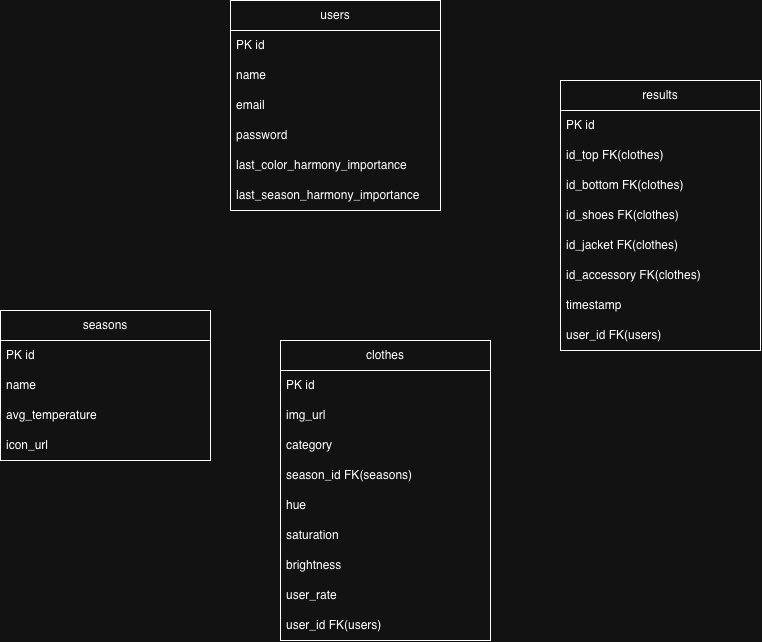

The diagram above was exported from draw.io. Its source (the exported page's mxGraphModel, read from the mxfile embedded in the PNG):
<mxGraphModel dx="1846" dy="684" grid="1" gridSize="10" guides="1" tooltips="1" connect="1" arrows="1" fold="1" page="1" pageScale="1" pageWidth="850" pageHeight="1100" math="0" shadow="0">
  <root>
    <mxCell id="xst-fUQip5x13W5vtUI4-0" />
    <mxCell id="xst-fUQip5x13W5vtUI4-1" parent="xst-fUQip5x13W5vtUI4-0" />
    <mxCell id="xst-fUQip5x13W5vtUI4-2" parent="xst-fUQip5x13W5vtUI4-1" style="swimlane;fontStyle=0;childLayout=stackLayout;horizontal=1;startSize=30;horizontalStack=0;resizeParent=1;resizeParentMax=0;resizeLast=0;collapsible=1;marginBottom=0;whiteSpace=wrap;html=1;" value="users" vertex="1">
      <mxGeometry height="210" width="210" x="140" y="140" as="geometry" />
    </mxCell>
    <mxCell id="xst-fUQip5x13W5vtUI4-3" parent="xst-fUQip5x13W5vtUI4-2" style="text;strokeColor=none;fillColor=none;align=left;verticalAlign=middle;spacingLeft=4;spacingRight=4;overflow=hidden;points=[[0,0.5],[1,0.5]];portConstraint=eastwest;rotatable=0;whiteSpace=wrap;html=1;" value="PK id" vertex="1">
      <mxGeometry height="30" width="210" y="30" as="geometry" />
    </mxCell>
    <mxCell id="xst-fUQip5x13W5vtUI4-4" parent="xst-fUQip5x13W5vtUI4-2" style="text;strokeColor=none;fillColor=none;align=left;verticalAlign=middle;spacingLeft=4;spacingRight=4;overflow=hidden;points=[[0,0.5],[1,0.5]];portConstraint=eastwest;rotatable=0;whiteSpace=wrap;html=1;" value="name" vertex="1">
      <mxGeometry height="30" width="210" y="60" as="geometry" />
    </mxCell>
    <mxCell id="xst-fUQip5x13W5vtUI4-5" parent="xst-fUQip5x13W5vtUI4-2" style="text;strokeColor=none;fillColor=none;align=left;verticalAlign=middle;spacingLeft=4;spacingRight=4;overflow=hidden;points=[[0,0.5],[1,0.5]];portConstraint=eastwest;rotatable=0;whiteSpace=wrap;html=1;" value="email" vertex="1">
      <mxGeometry height="30" width="210" y="90" as="geometry" />
    </mxCell>
    <mxCell id="xst-fUQip5x13W5vtUI4-6" parent="xst-fUQip5x13W5vtUI4-2" style="text;strokeColor=none;fillColor=none;align=left;verticalAlign=middle;spacingLeft=4;spacingRight=4;overflow=hidden;points=[[0,0.5],[1,0.5]];portConstraint=eastwest;rotatable=0;whiteSpace=wrap;html=1;" value="password" vertex="1">
      <mxGeometry height="30" width="210" y="120" as="geometry" />
    </mxCell>
    <mxCell id="xst-fUQip5x13W5vtUI4-8" parent="xst-fUQip5x13W5vtUI4-2" style="text;strokeColor=none;fillColor=none;align=left;verticalAlign=middle;spacingLeft=4;spacingRight=4;overflow=hidden;points=[[0,0.5],[1,0.5]];portConstraint=eastwest;rotatable=0;whiteSpace=wrap;html=1;" value="last_color_harmony_importance" vertex="1">
      <mxGeometry height="30" width="210" y="150" as="geometry" />
    </mxCell>
    <mxCell id="xst-fUQip5x13W5vtUI4-9" parent="xst-fUQip5x13W5vtUI4-2" style="text;strokeColor=none;fillColor=none;align=left;verticalAlign=middle;spacingLeft=4;spacingRight=4;overflow=hidden;points=[[0,0.5],[1,0.5]];portConstraint=eastwest;rotatable=0;whiteSpace=wrap;html=1;" value="last_season_harmony_importance" vertex="1">
      <mxGeometry height="30" width="210" y="180" as="geometry" />
    </mxCell>
    <mxCell id="xst-fUQip5x13W5vtUI4-10" parent="xst-fUQip5x13W5vtUI4-1" style="swimlane;fontStyle=0;childLayout=stackLayout;horizontal=1;startSize=30;horizontalStack=0;resizeParent=1;resizeParentMax=0;resizeLast=0;collapsible=1;marginBottom=0;whiteSpace=wrap;html=1;" value="results" vertex="1">
      <mxGeometry height="270" width="200" x="470" y="220" as="geometry" />
    </mxCell>
    <mxCell id="xst-fUQip5x13W5vtUI4-11" parent="xst-fUQip5x13W5vtUI4-10" style="text;strokeColor=none;fillColor=none;align=left;verticalAlign=middle;spacingLeft=4;spacingRight=4;overflow=hidden;points=[[0,0.5],[1,0.5]];portConstraint=eastwest;rotatable=0;whiteSpace=wrap;html=1;" value="PK id" vertex="1">
      <mxGeometry height="30" width="200" y="30" as="geometry" />
    </mxCell>
    <mxCell id="UPEL9PgN1Z_gFYZC-O9h-1" parent="xst-fUQip5x13W5vtUI4-10" style="text;strokeColor=none;fillColor=none;align=left;verticalAlign=middle;spacingLeft=4;spacingRight=4;overflow=hidden;points=[[0,0.5],[1,0.5]];portConstraint=eastwest;rotatable=0;whiteSpace=wrap;html=1;" value="id_top FK(clothes)" vertex="1">
      <mxGeometry height="30" width="200" y="60" as="geometry" />
    </mxCell>
    <mxCell id="xst-fUQip5x13W5vtUI4-12" parent="xst-fUQip5x13W5vtUI4-10" style="text;strokeColor=none;fillColor=none;align=left;verticalAlign=middle;spacingLeft=4;spacingRight=4;overflow=hidden;points=[[0,0.5],[1,0.5]];portConstraint=eastwest;rotatable=0;whiteSpace=wrap;html=1;" value="id_bottom FK(clothes)" vertex="1">
      <mxGeometry height="30" width="200" y="90" as="geometry" />
    </mxCell>
    <mxCell id="xst-fUQip5x13W5vtUI4-13" parent="xst-fUQip5x13W5vtUI4-10" style="text;strokeColor=none;fillColor=none;align=left;verticalAlign=middle;spacingLeft=4;spacingRight=4;overflow=hidden;points=[[0,0.5],[1,0.5]];portConstraint=eastwest;rotatable=0;whiteSpace=wrap;html=1;" value="id_shoes FK(clothes)" vertex="1">
      <mxGeometry height="30" width="200" y="120" as="geometry" />
    </mxCell>
    <mxCell id="xst-fUQip5x13W5vtUI4-14" parent="xst-fUQip5x13W5vtUI4-10" style="text;strokeColor=none;fillColor=none;align=left;verticalAlign=middle;spacingLeft=4;spacingRight=4;overflow=hidden;points=[[0,0.5],[1,0.5]];portConstraint=eastwest;rotatable=0;whiteSpace=wrap;html=1;" value="id_jacket FK(clothes)" vertex="1">
      <mxGeometry height="30" width="200" y="150" as="geometry" />
    </mxCell>
    <mxCell id="xst-fUQip5x13W5vtUI4-15" parent="xst-fUQip5x13W5vtUI4-10" style="text;strokeColor=none;fillColor=none;align=left;verticalAlign=middle;spacingLeft=4;spacingRight=4;overflow=hidden;points=[[0,0.5],[1,0.5]];portConstraint=eastwest;rotatable=0;whiteSpace=wrap;html=1;" value="id_accessory FK(clothes)" vertex="1">
      <mxGeometry height="30" width="200" y="180" as="geometry" />
    </mxCell>
    <mxCell id="xst-fUQip5x13W5vtUI4-16" parent="xst-fUQip5x13W5vtUI4-10" style="text;strokeColor=none;fillColor=none;align=left;verticalAlign=middle;spacingLeft=4;spacingRight=4;overflow=hidden;points=[[0,0.5],[1,0.5]];portConstraint=eastwest;rotatable=0;whiteSpace=wrap;html=1;" value="timestamp" vertex="1">
      <mxGeometry height="30" width="200" y="210" as="geometry" />
    </mxCell>
    <mxCell id="xst-fUQip5x13W5vtUI4-17" parent="xst-fUQip5x13W5vtUI4-10" style="text;strokeColor=none;fillColor=none;align=left;verticalAlign=middle;spacingLeft=4;spacingRight=4;overflow=hidden;points=[[0,0.5],[1,0.5]];portConstraint=eastwest;rotatable=0;whiteSpace=wrap;html=1;" value="user_id FK(users)" vertex="1">
      <mxGeometry height="30" width="200" y="240" as="geometry" />
    </mxCell>
    <mxCell id="xst-fUQip5x13W5vtUI4-18" parent="xst-fUQip5x13W5vtUI4-1" style="swimlane;fontStyle=0;childLayout=stackLayout;horizontal=1;startSize=30;horizontalStack=0;resizeParent=1;resizeParentMax=0;resizeLast=0;collapsible=1;marginBottom=0;whiteSpace=wrap;html=1;" value="clothes" vertex="1">
      <mxGeometry height="300" width="210" x="190" y="480" as="geometry" />
    </mxCell>
    <mxCell id="UPEL9PgN1Z_gFYZC-O9h-0" parent="xst-fUQip5x13W5vtUI4-18" style="text;strokeColor=none;fillColor=none;align=left;verticalAlign=middle;spacingLeft=4;spacingRight=4;overflow=hidden;points=[[0,0.5],[1,0.5]];portConstraint=eastwest;rotatable=0;whiteSpace=wrap;html=1;" value="PK id" vertex="1">
      <mxGeometry height="30" width="210" y="30" as="geometry" />
    </mxCell>
    <mxCell id="xst-fUQip5x13W5vtUI4-19" parent="xst-fUQip5x13W5vtUI4-18" style="text;strokeColor=none;fillColor=none;align=left;verticalAlign=middle;spacingLeft=4;spacingRight=4;overflow=hidden;points=[[0,0.5],[1,0.5]];portConstraint=eastwest;rotatable=0;whiteSpace=wrap;html=1;" value="img_url" vertex="1">
      <mxGeometry height="30" width="210" y="60" as="geometry" />
    </mxCell>
    <mxCell id="xst-fUQip5x13W5vtUI4-20" parent="xst-fUQip5x13W5vtUI4-18" style="text;strokeColor=none;fillColor=none;align=left;verticalAlign=middle;spacingLeft=4;spacingRight=4;overflow=hidden;points=[[0,0.5],[1,0.5]];portConstraint=eastwest;rotatable=0;whiteSpace=wrap;html=1;" value="category" vertex="1">
      <mxGeometry height="30" width="210" y="90" as="geometry" />
    </mxCell>
    <mxCell id="xst-fUQip5x13W5vtUI4-21" parent="xst-fUQip5x13W5vtUI4-18" style="text;strokeColor=none;fillColor=none;align=left;verticalAlign=middle;spacingLeft=4;spacingRight=4;overflow=hidden;points=[[0,0.5],[1,0.5]];portConstraint=eastwest;rotatable=0;whiteSpace=wrap;html=1;" value="season_id FK(seasons)" vertex="1">
      <mxGeometry height="30" width="210" y="120" as="geometry" />
    </mxCell>
    <mxCell id="xst-fUQip5x13W5vtUI4-22" parent="xst-fUQip5x13W5vtUI4-18" style="text;strokeColor=none;fillColor=none;align=left;verticalAlign=middle;spacingLeft=4;spacingRight=4;overflow=hidden;points=[[0,0.5],[1,0.5]];portConstraint=eastwest;rotatable=0;whiteSpace=wrap;html=1;" value="hue" vertex="1">
      <mxGeometry height="30" width="210" y="150" as="geometry" />
    </mxCell>
    <mxCell id="xst-fUQip5x13W5vtUI4-23" parent="xst-fUQip5x13W5vtUI4-18" style="text;strokeColor=none;fillColor=none;align=left;verticalAlign=middle;spacingLeft=4;spacingRight=4;overflow=hidden;points=[[0,0.5],[1,0.5]];portConstraint=eastwest;rotatable=0;whiteSpace=wrap;html=1;" value="saturation" vertex="1">
      <mxGeometry height="30" width="210" y="180" as="geometry" />
    </mxCell>
    <mxCell id="xst-fUQip5x13W5vtUI4-24" parent="xst-fUQip5x13W5vtUI4-18" style="text;strokeColor=none;fillColor=none;align=left;verticalAlign=middle;spacingLeft=4;spacingRight=4;overflow=hidden;points=[[0,0.5],[1,0.5]];portConstraint=eastwest;rotatable=0;whiteSpace=wrap;html=1;" value="brightness" vertex="1">
      <mxGeometry height="30" width="210" y="210" as="geometry" />
    </mxCell>
    <mxCell id="xst-fUQip5x13W5vtUI4-25" parent="xst-fUQip5x13W5vtUI4-18" style="text;strokeColor=none;fillColor=none;align=left;verticalAlign=middle;spacingLeft=4;spacingRight=4;overflow=hidden;points=[[0,0.5],[1,0.5]];portConstraint=eastwest;rotatable=0;whiteSpace=wrap;html=1;" value="user_rate" vertex="1">
      <mxGeometry height="30" width="210" y="240" as="geometry" />
    </mxCell>
    <mxCell id="ypAv52pCbZc8nxJeOas1-0" parent="xst-fUQip5x13W5vtUI4-18" style="text;strokeColor=none;fillColor=none;align=left;verticalAlign=middle;spacingLeft=4;spacingRight=4;overflow=hidden;points=[[0,0.5],[1,0.5]];portConstraint=eastwest;rotatable=0;whiteSpace=wrap;html=1;" value="user_id FK(users)" vertex="1">
      <mxGeometry height="30" width="210" y="270" as="geometry" />
    </mxCell>
    <mxCell id="k_rxggf6oYXvA7IP8lQG-0" parent="xst-fUQip5x13W5vtUI4-1" style="swimlane;fontStyle=0;childLayout=stackLayout;horizontal=1;startSize=30;horizontalStack=0;resizeParent=1;resizeParentMax=0;resizeLast=0;collapsible=1;marginBottom=0;whiteSpace=wrap;html=1;" value="seasons" vertex="1">
      <mxGeometry height="150" width="210" x="-90" y="450" as="geometry" />
    </mxCell>
    <mxCell id="k_rxggf6oYXvA7IP8lQG-1" parent="k_rxggf6oYXvA7IP8lQG-0" style="text;strokeColor=none;fillColor=none;align=left;verticalAlign=middle;spacingLeft=4;spacingRight=4;overflow=hidden;points=[[0,0.5],[1,0.5]];portConstraint=eastwest;rotatable=0;whiteSpace=wrap;html=1;" value="PK id" vertex="1">
      <mxGeometry height="30" width="210" y="30" as="geometry" />
    </mxCell>
    <mxCell id="CMZlA_ltZo8SN1j1Qg4M-0" parent="k_rxggf6oYXvA7IP8lQG-0" style="text;strokeColor=none;fillColor=none;align=left;verticalAlign=middle;spacingLeft=4;spacingRight=4;overflow=hidden;points=[[0,0.5],[1,0.5]];portConstraint=eastwest;rotatable=0;whiteSpace=wrap;html=1;" value="name" vertex="1">
      <mxGeometry height="30" width="210" y="60" as="geometry" />
    </mxCell>
    <mxCell id="k_rxggf6oYXvA7IP8lQG-2" parent="k_rxggf6oYXvA7IP8lQG-0" style="text;strokeColor=none;fillColor=none;align=left;verticalAlign=middle;spacingLeft=4;spacingRight=4;overflow=hidden;points=[[0,0.5],[1,0.5]];portConstraint=eastwest;rotatable=0;whiteSpace=wrap;html=1;" value="avg_temperature" vertex="1">
      <mxGeometry height="30" width="210" y="90" as="geometry" />
    </mxCell>
    <mxCell id="k_rxggf6oYXvA7IP8lQG-3" parent="k_rxggf6oYXvA7IP8lQG-0" style="text;strokeColor=none;fillColor=none;align=left;verticalAlign=middle;spacingLeft=4;spacingRight=4;overflow=hidden;points=[[0,0.5],[1,0.5]];portConstraint=eastwest;rotatable=0;whiteSpace=wrap;html=1;" value="icon_url" vertex="1">
      <mxGeometry height="30" width="210" y="120" as="geometry" />
    </mxCell>
  </root>
</mxGraphModel>